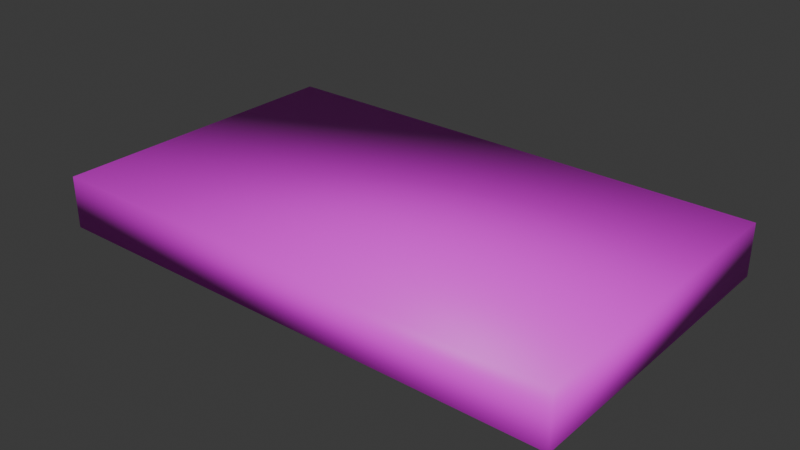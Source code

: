 # Source: checkerboard_platform.blend  (saved by Blender 5.0.118; exported with 4.5.12 LTS)
import bpy
from mathutils import Matrix  # noqa: F401  (used for matrix-valued properties, if any)

bpy.ops.wm.read_factory_settings(use_empty=True)
scene = bpy.context.scene
scene.name = 'Scene'

# ---- collections
col_collection = bpy.data.collections.new('Collection'); scene.collection.children.link(col_collection)

# ---- images (referenced by path relative to the original .blend; pixels are not part of the script)
import os
ASSET_DIR = os.environ.get("B2B_ASSET_DIR", "")  # directory of the original .blend (textures are referenced by path, not embedded)
HERE = os.path.dirname(os.path.abspath(__file__))  # packed textures are extracted next to this script under _unpacked/

def load_image(name, relpath, width, height, colorspace="sRGB"):
    """Load a texture the original file referenced (path relative to the .blend, or extracted next to this script)."""
    p = next((c for c in (os.path.join(HERE, relpath), os.path.join(ASSET_DIR, relpath)) if relpath and os.path.exists(c)), "")
    if p:
        img = bpy.data.images.load(p, check_existing=True)
        img.name = name
    else:  # same state as the original file: an image datablock whose file is absent (Cycles renders it pink)
        img = bpy.data.images.new(name, width, height)
        img.source = "FILE"
        img.filepath = "//" + (relpath or name)
    img.colorspace_settings.name = colorspace
    return img
img_checkerboard_platform_rgba16_png = load_image('checkerboard_platform.rgba16.png', 'checkerboard_platform.rgba16.png', 1024, 1024, 'sRGB')
img_checkerboard_platform_side_rgba16_png = load_image('checkerboard_platform_side.rgba16.png', 'checkerboard_platform_side.rgba16.png', 1024, 1024, 'sRGB')

# ---- materials (node trees are filled in below, after node groups)
mat_material_001 = bpy.data.materials.new('Material.001')
mat_material_002 = bpy.data.materials.new('Material.002')

# ---- material node trees
mat_material_001.use_nodes = True; mat_material_001.node_tree.nodes.clear()
_N = mat_material_001.node_tree.nodes; _L = mat_material_001.node_tree.links
n0 = _N.new('ShaderNodeBsdfPrincipled'); n0.name = 'Principled BSDF'; n0.location = (-200, 100)
n1 = _N.new('ShaderNodeOutputMaterial'); n1.name = 'Material Output'; n1.location = (200, 100)
n2 = _N.new('ShaderNodeTexImage'); n2.name = 'Image Texture'; n2.location = (-490, 80)
n2.image = img_checkerboard_platform_rgba16_png
_L.new(n0.outputs[0], n1.inputs[0])
_L.new(n2.outputs[0], n0.inputs[0])
n1.is_active_output = True
mat_material_002.use_nodes = True; mat_material_002.node_tree.nodes.clear()
_N = mat_material_002.node_tree.nodes; _L = mat_material_002.node_tree.links
n0 = _N.new('ShaderNodeBsdfPrincipled'); n0.name = 'Principled BSDF'; n0.location = (-200, 100)
n1 = _N.new('ShaderNodeOutputMaterial'); n1.name = 'Material Output'; n1.location = (200, 100)
n2 = _N.new('ShaderNodeTexImage'); n2.name = 'Image Texture'; n2.location = (-490, 80)
n2.image = img_checkerboard_platform_side_rgba16_png
n2.interpolation = 'Smart'
_L.new(n0.outputs[0], n1.inputs[0])
_L.new(n2.outputs[0], n0.inputs[0])
n1.is_active_output = True

# ---- world
world_world = bpy.data.worlds.new('World'); scene.world = world_world
world_world.use_nodes = True; world_world.node_tree.nodes.clear()
_N = world_world.node_tree.nodes; _L = world_world.node_tree.links
n0 = _N.new('ShaderNodeOutputWorld'); n0.name = 'World Output'; n0.location = (200, 100)
n1 = _N.new('ShaderNodeBackground'); n1.name = 'Background'; n1.location = (-200, 100)
n1.inputs[0].default_value = (0.05088, 0.05088, 0.05088, 1.0)
_L.new(n1.outputs[0], n0.inputs[0])
n0.is_active_output = True
world_world.color = (0.05088, 0.05088, 0.05088)
world_world.sun_shadow_jitter_overblur = 0.0

# ---- meshes
me_skinnned_mesh_002 = bpy.data.meshes.new('skinnned-mesh.002')
me_skinnned_mesh_002.from_pydata([(-2.55, -0.25, 1.54), (-2.55, 0.26, 1.54), (-2.55, 0.26, -1.53), (-2.55, -0.25, -1.53), (2.56, -0.25, -1.53), (2.56, 0.26, 1.54), (2.56, -0.25, 1.54), (2.56, 0.26, -1.53)], [], [(0, 1, 2), (0, 2, 3), (4, 5, 6), (4, 7, 5), (6, 3, 4), (7, 1, 5), (7, 2, 1), (3, 2, 7), (3, 7, 4), (6, 1, 0), (6, 5, 1), (6, 0, 3)])
me_skinnned_mesh_002.polygons.foreach_set('use_smooth', [True] * 12)
me_skinnned_mesh_002.polygons.foreach_set('material_index', [1, 1, 1, 1, 0, 0, 0, 0, 0, 0, 0, 0])
_uv = me_skinnned_mesh_002.uv_layers.new(name='Float2')
_uv.uv.foreach_set('vector', [1.469, 0.08831, 1.469, 1.0, 0.0, 1.0, 1.469, 0.08831, 0.0, 1.0, 0.0, 0.1016, 1.469, 0.002266, 0.0, 1.0, 0.0, 0.006644, 1.469, 0.002266, 1.469, 1.0, 0.0, 1.0, 2.469, 0.03125, 0.0, 1.5, 2.469, 1.5, 2.469, 1.5, 0.0, 0.03125, 2.469, 0.03125, 2.469, 1.5, 0.0, 1.5, 0.0, 0.03125, 2.469, 0.5312, 2.469, 1.0, 0.0, 1.0, 2.469, 0.5312, 0.0, 1.0, 0.0, 0.5312, 2.469, 0.5312, 0.0, 1.0, 0.0, 0.5312, 2.469, 0.5312, 2.469, 1.0, 0.0, 1.0, 2.469, 0.03125, 0.0, 0.03125, 0.0, 1.5])
_ca = me_skinnned_mesh_002.color_attributes.new('Col', 'FLOAT_COLOR', 'CORNER')
_ca.data.foreach_set('color', [1.0, 1.0, 1.0, 1.0, 1.0, 1.0, 1.0, 1.0, 1.0, 1.0, 1.0, 1.0, 1.0, 1.0, 1.0, 1.0, 1.0, 1.0, 1.0, 1.0, 1.0, 1.0, 1.0, 1.0, 1.0, 1.0, 1.0, 1.0, 1.0, 1.0, 1.0, 1.0, 1.0, 1.0, 1.0, 1.0, 1.0, 1.0, 1.0, 1.0, 1.0, 1.0, 1.0, 1.0, 1.0, 1.0, 1.0, 1.0, 1.0, 1.0, 1.0, 1.0, 1.0, 1.0, 1.0, 1.0, 1.0, 1.0, 1.0, 1.0, 1.0, 1.0, 1.0, 1.0, 1.0, 1.0, 1.0, 1.0, 1.0, 1.0, 1.0, 1.0, 1.0, 1.0, 1.0, 1.0, 1.0, 1.0, 1.0, 1.0, 1.0, 1.0, 1.0, 1.0, 1.0, 1.0, 1.0, 1.0, 1.0, 1.0, 1.0, 1.0, 1.0, 1.0, 1.0, 1.0, 1.0, 1.0, 1.0, 1.0, 1.0, 1.0, 1.0, 1.0, 1.0, 1.0, 1.0, 1.0, 1.0, 1.0, 1.0, 1.0, 1.0, 1.0, 1.0, 1.0, 1.0, 1.0, 1.0, 1.0, 1.0, 1.0, 1.0, 1.0, 1.0, 1.0, 1.0, 1.0, 1.0, 1.0, 1.0, 1.0, 1.0, 1.0, 1.0, 1.0, 1.0, 1.0, 1.0, 1.0, 1.0, 1.0, 1.0, 1.0])
_ca = me_skinnned_mesh_002.color_attributes.new('Alpha', 'FLOAT_COLOR', 'CORNER')
_ca.data.foreach_set('color', [1.0, 1.0, 1.0, 1.0, 1.0, 1.0, 1.0, 1.0, 1.0, 1.0, 1.0, 1.0, 1.0, 1.0, 1.0, 1.0, 1.0, 1.0, 1.0, 1.0, 1.0, 1.0, 1.0, 1.0, 1.0, 1.0, 1.0, 1.0, 1.0, 1.0, 1.0, 1.0, 1.0, 1.0, 1.0, 1.0, 1.0, 1.0, 1.0, 1.0, 1.0, 1.0, 1.0, 1.0, 1.0, 1.0, 1.0, 1.0, 1.0, 1.0, 1.0, 1.0, 1.0, 1.0, 1.0, 1.0, 1.0, 1.0, 1.0, 1.0, 1.0, 1.0, 1.0, 1.0, 1.0, 1.0, 1.0, 1.0, 1.0, 1.0, 1.0, 1.0, 1.0, 1.0, 1.0, 1.0, 1.0, 1.0, 1.0, 1.0, 1.0, 1.0, 1.0, 1.0, 1.0, 1.0, 1.0, 1.0, 1.0, 1.0, 1.0, 1.0, 1.0, 1.0, 1.0, 1.0, 1.0, 1.0, 1.0, 1.0, 1.0, 1.0, 1.0, 1.0, 1.0, 1.0, 1.0, 1.0, 1.0, 1.0, 1.0, 1.0, 1.0, 1.0, 1.0, 1.0, 1.0, 1.0, 1.0, 1.0, 1.0, 1.0, 1.0, 1.0, 1.0, 1.0, 1.0, 1.0, 1.0, 1.0, 1.0, 1.0, 1.0, 1.0, 1.0, 1.0, 1.0, 1.0, 1.0, 1.0, 1.0, 1.0, 1.0, 1.0])
me_skinnned_mesh_002.materials.append(mat_material_001)
me_skinnned_mesh_002.materials.append(mat_material_002)
me_skinnned_mesh_002.update()
arm_armature_002 = bpy.data.armatures.new('Armature.002')  # bones are not reproduced

# ---- objects
ob_skinned = bpy.data.objects.new('skinned', me_skinnned_mesh_002)
ob_armatureobj = bpy.data.objects.new('ArmatureObj', arm_armature_002)

# ---- transforms, parenting, visibility, modifiers, constraints
ob_skinned.parent = ob_armatureobj
ob_skinned.location = (0.0, 0.0, 0.0)
ob_skinned.rotation_euler = (-1.571, 0.0, 0.0)
_vg = ob_skinned.vertex_groups.new(name='000-displaylist')
_vg.add([0, 1, 2, 3, 4, 5, 6, 7], 1.0, 'REPLACE')
_m = ob_skinned.modifiers.new('Armature', 'ARMATURE')
_m.object = ob_armatureobj
ob_armatureobj.location = (0.0, 0.0, 0.0)
ob_armatureobj.show_in_front = True

# ---- collection membership
scene.collection.objects.link(ob_skinned)
scene.collection.objects.link(ob_armatureobj)

# ---- scene / render settings (as saved in the file)
scene.frame_start = 1; scene.frame_end = 250; scene.frame_set(1)
scene.render.engine = 'BLENDER_EEVEE_NEXT'
scene.render.bake_bias = 0.0
scene.render.bake_samples = 0
scene.cycles.sampling_pattern = 'TABULATED_SOBOL'
scene.eevee.use_volume_custom_range = False
bpy.context.view_layer.update()

# ---- added for rendering (the .blend has no active camera and no usable light): camera, sun
cam_auto = bpy.data.cameras.new('AutoCamera')
cam_auto.lens = 50.0
cam_auto.sensor_width = 36.0
cam_auto.clip_end = 1000.0
ob_auto_camera = bpy.data.objects.new('AutoCamera', cam_auto)
scene.collection.objects.link(ob_auto_camera)
ob_auto_camera.location = (5.54068, -6.63782, 4.42354)
ob_auto_camera.rotation_euler = (1.09748, -7.21219e-08, 0.694738)
scene.camera = ob_auto_camera
light_auto_sun = bpy.data.lights.new('AutoSun', 'SUN')
light_auto_sun.energy = 3.0
light_auto_sun.angle = 0.0523599
ob_auto_sun = bpy.data.objects.new('AutoSun', light_auto_sun)
scene.collection.objects.link(ob_auto_sun)
ob_auto_sun.rotation_euler = (0.872665, 0.174533, 0.523599)
bpy.context.view_layer.update()
